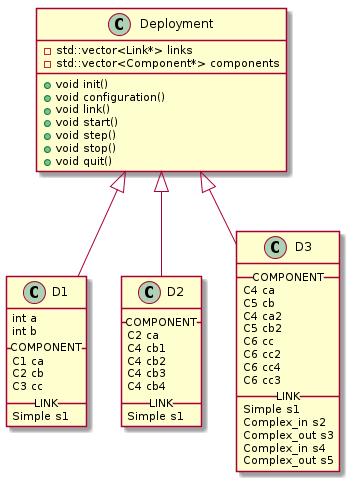

The diagram above was rendered by PlantUML. Its source (embedded in the PNG):
@startuml

class Deployment {
   - std::vector<Link*> links
   - std::vector<Component*> components
   + void init()
   + void configuration()
   + void link()
   + void start()
   + void step()
   + void stop()
   + void quit()
}


Class D1 {
int a
int b
__ COMPONENT __
C1 ca
C2 cb
C3 cc
__ LINK __
Simple s1
}


Deployment <|-- D1




Class D2 {
__ COMPONENT __
C2 ca
C4 cb1
C4 cb2
C4 cb3
C4 cb4
__ LINK __
Simple s1
}


Deployment <|-- D2




Class D3 {
__ COMPONENT __
C4 ca
C5 cb
C4 ca2
C5 cb2
C6 cc
C6 cc2
C6 cc4
C6 cc3
__ LINK __
Simple s1
Complex_in s2
Complex_out s3
Complex_in s4
Complex_out s5
}


Deployment <|-- D3




@enduml